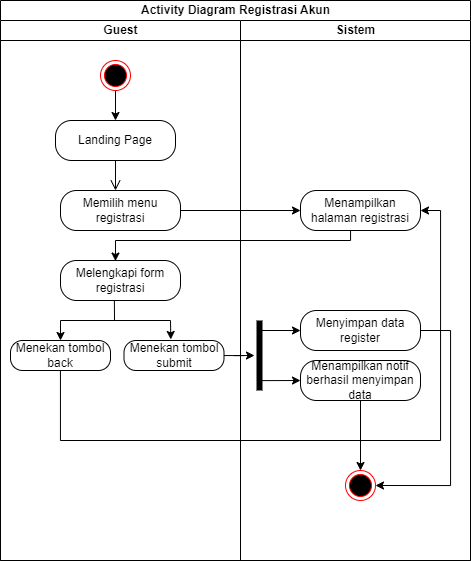

The diagram above was exported from draw.io. Its source (the exported page's mxGraphModel, read from the mxfile embedded in the PNG):
<mxGraphModel dx="1219" dy="722" grid="1" gridSize="10" guides="1" tooltips="1" connect="1" arrows="1" fold="1" page="1" pageScale="1" pageWidth="827" pageHeight="1169" math="0" shadow="0">
  <root>
    <mxCell id="0" />
    <mxCell id="1" parent="0" />
    <mxCell id="kqDTt707RRiccgSSTloD-2" value="Activity Diagram Registrasi Akun" style="swimlane;childLayout=stackLayout;resizeParent=1;resizeParentMax=0;startSize=20;html=1;" parent="1" vertex="1">
      <mxGeometry x="190.00000000000045" y="40" width="470" height="560" as="geometry" />
    </mxCell>
    <mxCell id="kqDTt707RRiccgSSTloD-3" value="Guest" style="swimlane;startSize=20;html=1;" parent="kqDTt707RRiccgSSTloD-2" vertex="1">
      <mxGeometry y="20" width="240" height="540" as="geometry" />
    </mxCell>
    <mxCell id="kqDTt707RRiccgSSTloD-9" value="" style="edgeStyle=orthogonalEdgeStyle;rounded=0;orthogonalLoop=1;jettySize=auto;html=1;" parent="kqDTt707RRiccgSSTloD-3" source="kqDTt707RRiccgSSTloD-6" target="kqDTt707RRiccgSSTloD-7" edge="1">
      <mxGeometry relative="1" as="geometry" />
    </mxCell>
    <mxCell id="kqDTt707RRiccgSSTloD-6" value="" style="ellipse;html=1;shape=endState;fillColor=#000000;strokeColor=#ff0000;" parent="kqDTt707RRiccgSSTloD-3" vertex="1">
      <mxGeometry x="99.99999999999955" y="40" width="30" height="30" as="geometry" />
    </mxCell>
    <mxCell id="kqDTt707RRiccgSSTloD-7" value="Landing Page" style="rounded=1;whiteSpace=wrap;html=1;arcSize=40;fontColor=#000000;fillColor=default;strokeColor=default;" parent="kqDTt707RRiccgSSTloD-3" vertex="1">
      <mxGeometry x="54.999999999999545" y="100" width="120" height="40" as="geometry" />
    </mxCell>
    <mxCell id="kqDTt707RRiccgSSTloD-8" value="" style="edgeStyle=orthogonalEdgeStyle;html=1;verticalAlign=bottom;endArrow=open;endSize=8;strokeColor=default;rounded=0;" parent="kqDTt707RRiccgSSTloD-3" source="kqDTt707RRiccgSSTloD-7" edge="1">
      <mxGeometry relative="1" as="geometry">
        <mxPoint x="114.99999999999955" y="170" as="targetPoint" />
      </mxGeometry>
    </mxCell>
    <mxCell id="kqDTt707RRiccgSSTloD-11" value="Memilih menu registrasi" style="rounded=1;whiteSpace=wrap;html=1;arcSize=40;fontColor=#000000;fillColor=default;strokeColor=default;" parent="kqDTt707RRiccgSSTloD-3" vertex="1">
      <mxGeometry x="59.999999999999545" y="170" width="120" height="40" as="geometry" />
    </mxCell>
    <mxCell id="kqDTt707RRiccgSSTloD-13" value="Melengkapi form registrasi" style="rounded=1;whiteSpace=wrap;html=1;arcSize=40;fontColor=#000000;fillColor=default;strokeColor=default;" parent="kqDTt707RRiccgSSTloD-3" vertex="1">
      <mxGeometry x="59.999999999999545" y="240" width="120" height="40" as="geometry" />
    </mxCell>
    <mxCell id="kqDTt707RRiccgSSTloD-15" value="Menekan tombol back" style="rounded=1;whiteSpace=wrap;html=1;arcSize=40;fontColor=#000000;fillColor=default;strokeColor=default;" parent="kqDTt707RRiccgSSTloD-3" vertex="1">
      <mxGeometry x="10" y="320" width="100" height="30" as="geometry" />
    </mxCell>
    <mxCell id="kqDTt707RRiccgSSTloD-16" value="Menekan tombol submit" style="rounded=1;whiteSpace=wrap;html=1;arcSize=40;fontColor=#000000;fillColor=default;strokeColor=default;" parent="kqDTt707RRiccgSSTloD-3" vertex="1">
      <mxGeometry x="123.5" y="320" width="100" height="30" as="geometry" />
    </mxCell>
    <mxCell id="kqDTt707RRiccgSSTloD-4" value="Sistem" style="swimlane;startSize=20;html=1;" parent="kqDTt707RRiccgSSTloD-2" vertex="1">
      <mxGeometry x="240" y="20" width="230" height="540" as="geometry" />
    </mxCell>
    <mxCell id="kqDTt707RRiccgSSTloD-10" value="Menampilkan halaman registrasi" style="rounded=1;whiteSpace=wrap;html=1;arcSize=40;fontColor=#000000;fillColor=default;strokeColor=default;" parent="kqDTt707RRiccgSSTloD-4" vertex="1">
      <mxGeometry x="59.999999999999545" y="170" width="120" height="40" as="geometry" />
    </mxCell>
    <mxCell id="kqDTt707RRiccgSSTloD-31" style="edgeStyle=orthogonalEdgeStyle;rounded=0;orthogonalLoop=1;jettySize=auto;html=1;entryX=1;entryY=0.5;entryDx=0;entryDy=0;" parent="kqDTt707RRiccgSSTloD-4" source="kqDTt707RRiccgSSTloD-22" target="kqDTt707RRiccgSSTloD-29" edge="1">
      <mxGeometry relative="1" as="geometry">
        <Array as="points">
          <mxPoint x="210" y="310" />
          <mxPoint x="210" y="465" />
        </Array>
      </mxGeometry>
    </mxCell>
    <mxCell id="kqDTt707RRiccgSSTloD-22" value="Menyimpan data register" style="rounded=1;whiteSpace=wrap;html=1;arcSize=40;fontColor=#000000;fillColor=default;strokeColor=default;" parent="kqDTt707RRiccgSSTloD-4" vertex="1">
      <mxGeometry x="60" y="290" width="120" height="40" as="geometry" />
    </mxCell>
    <mxCell id="kqDTt707RRiccgSSTloD-30" value="" style="edgeStyle=orthogonalEdgeStyle;rounded=0;orthogonalLoop=1;jettySize=auto;html=1;" parent="kqDTt707RRiccgSSTloD-4" source="kqDTt707RRiccgSSTloD-21" target="kqDTt707RRiccgSSTloD-29" edge="1">
      <mxGeometry relative="1" as="geometry" />
    </mxCell>
    <mxCell id="kqDTt707RRiccgSSTloD-21" value="Menampilkan notif berhasil menyimpan data" style="rounded=1;whiteSpace=wrap;html=1;arcSize=40;fontColor=#000000;fillColor=default;strokeColor=default;" parent="kqDTt707RRiccgSSTloD-4" vertex="1">
      <mxGeometry x="60" y="340" width="120" height="40" as="geometry" />
    </mxCell>
    <mxCell id="kqDTt707RRiccgSSTloD-23" value="" style="shape=line;html=1;strokeWidth=6;strokeColor=default;rotation=90;" parent="kqDTt707RRiccgSSTloD-4" vertex="1">
      <mxGeometry x="-16" y="330" width="70" height="10" as="geometry" />
    </mxCell>
    <mxCell id="kqDTt707RRiccgSSTloD-26" value="" style="endArrow=classic;html=1;rounded=0;entryX=0;entryY=0.5;entryDx=0;entryDy=0;" parent="kqDTt707RRiccgSSTloD-4" target="kqDTt707RRiccgSSTloD-22" edge="1">
      <mxGeometry width="50" height="50" relative="1" as="geometry">
        <mxPoint x="19.999999999999545" y="310" as="sourcePoint" />
        <mxPoint x="-10.000000000000455" y="230" as="targetPoint" />
      </mxGeometry>
    </mxCell>
    <mxCell id="kqDTt707RRiccgSSTloD-29" value="" style="ellipse;html=1;shape=endState;fillColor=#000000;strokeColor=#ff0000;" parent="kqDTt707RRiccgSSTloD-4" vertex="1">
      <mxGeometry x="104.99999999999955" y="450" width="30" height="30" as="geometry" />
    </mxCell>
    <mxCell id="kqDTt707RRiccgSSTloD-12" value="" style="edgeStyle=orthogonalEdgeStyle;rounded=0;orthogonalLoop=1;jettySize=auto;html=1;" parent="kqDTt707RRiccgSSTloD-2" source="kqDTt707RRiccgSSTloD-11" target="kqDTt707RRiccgSSTloD-10" edge="1">
      <mxGeometry relative="1" as="geometry" />
    </mxCell>
    <mxCell id="kqDTt707RRiccgSSTloD-14" style="edgeStyle=orthogonalEdgeStyle;rounded=0;orthogonalLoop=1;jettySize=auto;html=1;entryX=0.458;entryY=0.014;entryDx=0;entryDy=0;entryPerimeter=0;" parent="kqDTt707RRiccgSSTloD-2" source="kqDTt707RRiccgSSTloD-10" target="kqDTt707RRiccgSSTloD-13" edge="1">
      <mxGeometry relative="1" as="geometry">
        <Array as="points">
          <mxPoint x="350" y="240" />
          <mxPoint x="115" y="240" />
        </Array>
      </mxGeometry>
    </mxCell>
    <mxCell id="kqDTt707RRiccgSSTloD-25" value="" style="edgeStyle=orthogonalEdgeStyle;rounded=0;orthogonalLoop=1;jettySize=auto;html=1;" parent="kqDTt707RRiccgSSTloD-2" source="kqDTt707RRiccgSSTloD-16" target="kqDTt707RRiccgSSTloD-23" edge="1">
      <mxGeometry relative="1" as="geometry" />
    </mxCell>
    <mxCell id="kqDTt707RRiccgSSTloD-28" style="edgeStyle=orthogonalEdgeStyle;rounded=0;orthogonalLoop=1;jettySize=auto;html=1;entryX=1;entryY=0.5;entryDx=0;entryDy=0;" parent="kqDTt707RRiccgSSTloD-2" source="kqDTt707RRiccgSSTloD-15" target="kqDTt707RRiccgSSTloD-10" edge="1">
      <mxGeometry relative="1" as="geometry">
        <Array as="points">
          <mxPoint x="60" y="440" />
          <mxPoint x="440" y="440" />
          <mxPoint x="440" y="210" />
        </Array>
      </mxGeometry>
    </mxCell>
    <mxCell id="kqDTt707RRiccgSSTloD-17" value="" style="endArrow=none;html=1;rounded=0;" parent="1" edge="1">
      <mxGeometry width="50" height="50" relative="1" as="geometry">
        <mxPoint x="250" y="360" as="sourcePoint" />
        <mxPoint x="360" y="360" as="targetPoint" />
      </mxGeometry>
    </mxCell>
    <mxCell id="kqDTt707RRiccgSSTloD-18" value="" style="endArrow=none;html=1;rounded=0;entryX=0.449;entryY=1.012;entryDx=0;entryDy=0;entryPerimeter=0;" parent="1" target="kqDTt707RRiccgSSTloD-13" edge="1">
      <mxGeometry width="50" height="50" relative="1" as="geometry">
        <mxPoint x="304" y="360" as="sourcePoint" />
        <mxPoint x="220" y="450" as="targetPoint" />
      </mxGeometry>
    </mxCell>
    <mxCell id="kqDTt707RRiccgSSTloD-19" value="" style="endArrow=classic;html=1;rounded=0;entryX=0.5;entryY=0;entryDx=0;entryDy=0;" parent="1" target="kqDTt707RRiccgSSTloD-15" edge="1">
      <mxGeometry width="50" height="50" relative="1" as="geometry">
        <mxPoint x="250" y="360" as="sourcePoint" />
        <mxPoint x="260" y="370" as="targetPoint" />
      </mxGeometry>
    </mxCell>
    <mxCell id="kqDTt707RRiccgSSTloD-20" value="" style="endArrow=classic;html=1;rounded=0;entryX=0.468;entryY=-0.035;entryDx=0;entryDy=0;entryPerimeter=0;" parent="1" target="kqDTt707RRiccgSSTloD-16" edge="1">
      <mxGeometry width="50" height="50" relative="1" as="geometry">
        <mxPoint x="360" y="360" as="sourcePoint" />
        <mxPoint x="260" y="350" as="targetPoint" />
      </mxGeometry>
    </mxCell>
    <mxCell id="kqDTt707RRiccgSSTloD-27" value="" style="endArrow=classic;html=1;rounded=0;exitX=0.859;exitY=0.6;exitDx=0;exitDy=0;exitPerimeter=0;" parent="1" source="kqDTt707RRiccgSSTloD-23" edge="1">
      <mxGeometry width="50" height="50" relative="1" as="geometry">
        <mxPoint x="390" y="320" as="sourcePoint" />
        <mxPoint x="490" y="420" as="targetPoint" />
      </mxGeometry>
    </mxCell>
  </root>
</mxGraphModel>